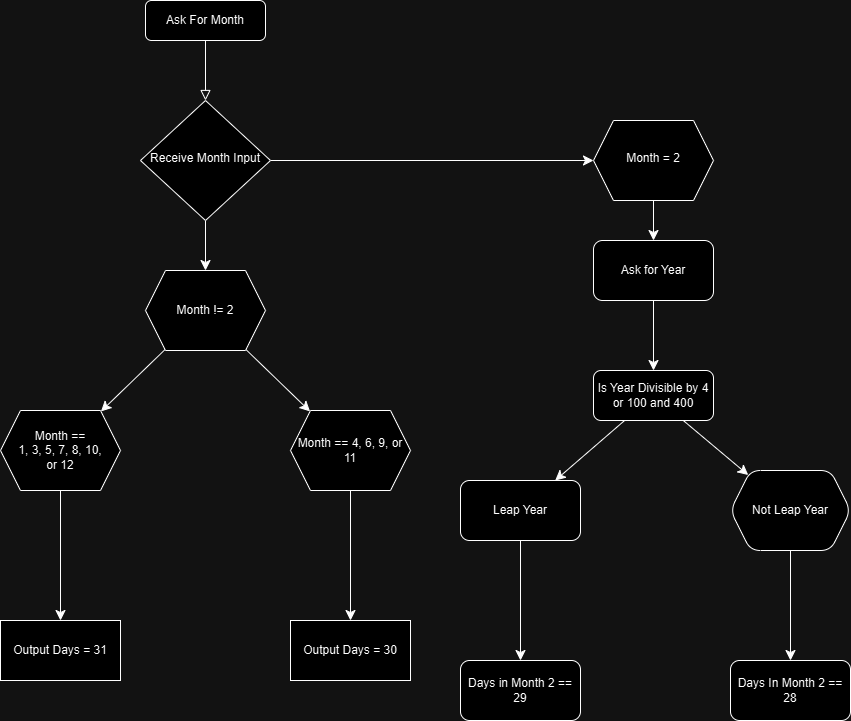

The diagram above was exported from draw.io. Its source (the exported page's mxGraphModel, read from the mxfile embedded in the PNG):
<mxGraphModel dx="1748" dy="1352" grid="1" gridSize="10" guides="1" tooltips="1" connect="1" arrows="1" fold="1" page="1" pageScale="1" pageWidth="827" pageHeight="1169" math="0" shadow="0">
  <root>
    <mxCell id="WIyWlLk6GJQsqaUBKTNV-0" />
    <mxCell id="WIyWlLk6GJQsqaUBKTNV-1" parent="WIyWlLk6GJQsqaUBKTNV-0" />
    <mxCell id="WIyWlLk6GJQsqaUBKTNV-2" value="" style="rounded=0;html=1;jettySize=auto;orthogonalLoop=1;fontSize=11;endArrow=block;endFill=0;endSize=8;strokeWidth=1;shadow=0;labelBackgroundColor=none;edgeStyle=orthogonalEdgeStyle;" parent="WIyWlLk6GJQsqaUBKTNV-1" source="WIyWlLk6GJQsqaUBKTNV-3" target="WIyWlLk6GJQsqaUBKTNV-6" edge="1">
      <mxGeometry relative="1" as="geometry" />
    </mxCell>
    <mxCell id="WIyWlLk6GJQsqaUBKTNV-3" value="Ask For Month" style="rounded=1;whiteSpace=wrap;html=1;fontSize=12;glass=0;strokeWidth=1;shadow=0;" parent="WIyWlLk6GJQsqaUBKTNV-1" vertex="1">
      <mxGeometry x="145" y="30" width="120" height="40" as="geometry" />
    </mxCell>
    <mxCell id="YgpHmh9MaSAlHs7p9Q5--11" value="" style="edgeStyle=none;curved=1;rounded=0;orthogonalLoop=1;jettySize=auto;html=1;fontSize=12;startSize=8;endSize=8;" edge="1" parent="WIyWlLk6GJQsqaUBKTNV-1" source="WIyWlLk6GJQsqaUBKTNV-6" target="YgpHmh9MaSAlHs7p9Q5--10">
      <mxGeometry relative="1" as="geometry" />
    </mxCell>
    <mxCell id="YgpHmh9MaSAlHs7p9Q5--13" value="" style="edgeStyle=none;curved=1;rounded=0;orthogonalLoop=1;jettySize=auto;html=1;fontSize=12;startSize=8;endSize=8;" edge="1" parent="WIyWlLk6GJQsqaUBKTNV-1" source="WIyWlLk6GJQsqaUBKTNV-6" target="YgpHmh9MaSAlHs7p9Q5--12">
      <mxGeometry relative="1" as="geometry" />
    </mxCell>
    <mxCell id="WIyWlLk6GJQsqaUBKTNV-6" value="Receive Month Input" style="rhombus;whiteSpace=wrap;html=1;shadow=0;fontFamily=Helvetica;fontSize=12;align=center;strokeWidth=1;spacing=6;spacingTop=-4;" parent="WIyWlLk6GJQsqaUBKTNV-1" vertex="1">
      <mxGeometry x="140" y="130" width="130" height="120" as="geometry" />
    </mxCell>
    <mxCell id="YgpHmh9MaSAlHs7p9Q5--29" value="" style="edgeStyle=none;curved=1;rounded=0;orthogonalLoop=1;jettySize=auto;html=1;fontSize=12;startSize=8;endSize=8;" edge="1" parent="WIyWlLk6GJQsqaUBKTNV-1" source="WIyWlLk6GJQsqaUBKTNV-12" target="YgpHmh9MaSAlHs7p9Q5--28">
      <mxGeometry relative="1" as="geometry" />
    </mxCell>
    <mxCell id="YgpHmh9MaSAlHs7p9Q5--30" value="" style="edgeStyle=none;curved=1;rounded=0;orthogonalLoop=1;jettySize=auto;html=1;fontSize=12;startSize=8;endSize=8;" edge="1" parent="WIyWlLk6GJQsqaUBKTNV-1" source="WIyWlLk6GJQsqaUBKTNV-12" target="YgpHmh9MaSAlHs7p9Q5--8">
      <mxGeometry relative="1" as="geometry" />
    </mxCell>
    <mxCell id="WIyWlLk6GJQsqaUBKTNV-12" value="Is Year Divisible by 4 or 100 and 400" style="rounded=1;whiteSpace=wrap;html=1;fontSize=12;glass=0;strokeWidth=1;shadow=0;" parent="WIyWlLk6GJQsqaUBKTNV-1" vertex="1">
      <mxGeometry x="593" y="400" width="120" height="50" as="geometry" />
    </mxCell>
    <mxCell id="YgpHmh9MaSAlHs7p9Q5--7" value="" style="edgeStyle=none;curved=1;rounded=0;orthogonalLoop=1;jettySize=auto;html=1;fontSize=12;startSize=8;endSize=8;" edge="1" parent="WIyWlLk6GJQsqaUBKTNV-1" source="YgpHmh9MaSAlHs7p9Q5--5" target="WIyWlLk6GJQsqaUBKTNV-12">
      <mxGeometry relative="1" as="geometry" />
    </mxCell>
    <mxCell id="YgpHmh9MaSAlHs7p9Q5--5" value="Ask for Year" style="rounded=1;whiteSpace=wrap;html=1;" vertex="1" parent="WIyWlLk6GJQsqaUBKTNV-1">
      <mxGeometry x="593" y="270" width="120" height="60" as="geometry" />
    </mxCell>
    <mxCell id="YgpHmh9MaSAlHs7p9Q5--34" value="" style="edgeStyle=none;curved=1;rounded=0;orthogonalLoop=1;jettySize=auto;html=1;fontSize=12;startSize=8;endSize=8;" edge="1" parent="WIyWlLk6GJQsqaUBKTNV-1" source="YgpHmh9MaSAlHs7p9Q5--8" target="YgpHmh9MaSAlHs7p9Q5--33">
      <mxGeometry relative="1" as="geometry" />
    </mxCell>
    <mxCell id="YgpHmh9MaSAlHs7p9Q5--8" value="Not Leap Year" style="shape=hexagon;perimeter=hexagonPerimeter2;whiteSpace=wrap;html=1;fixedSize=1;rounded=1;glass=0;strokeWidth=1;shadow=0;" vertex="1" parent="WIyWlLk6GJQsqaUBKTNV-1">
      <mxGeometry x="730" y="500" width="120" height="80" as="geometry" />
    </mxCell>
    <mxCell id="YgpHmh9MaSAlHs7p9Q5--27" value="" style="edgeStyle=none;curved=1;rounded=0;orthogonalLoop=1;jettySize=auto;html=1;fontSize=12;startSize=8;endSize=8;" edge="1" parent="WIyWlLk6GJQsqaUBKTNV-1" source="YgpHmh9MaSAlHs7p9Q5--10" target="YgpHmh9MaSAlHs7p9Q5--5">
      <mxGeometry relative="1" as="geometry" />
    </mxCell>
    <mxCell id="YgpHmh9MaSAlHs7p9Q5--10" value="Month = 2" style="shape=hexagon;perimeter=hexagonPerimeter2;whiteSpace=wrap;html=1;fixedSize=1;shadow=0;strokeWidth=1;spacing=6;spacingTop=-4;" vertex="1" parent="WIyWlLk6GJQsqaUBKTNV-1">
      <mxGeometry x="593" y="150" width="120" height="80" as="geometry" />
    </mxCell>
    <mxCell id="YgpHmh9MaSAlHs7p9Q5--19" value="" style="edgeStyle=none;curved=1;rounded=0;orthogonalLoop=1;jettySize=auto;html=1;fontSize=12;startSize=8;endSize=8;" edge="1" parent="WIyWlLk6GJQsqaUBKTNV-1" source="YgpHmh9MaSAlHs7p9Q5--12" target="YgpHmh9MaSAlHs7p9Q5--14">
      <mxGeometry relative="1" as="geometry" />
    </mxCell>
    <mxCell id="YgpHmh9MaSAlHs7p9Q5--21" value="" style="edgeStyle=none;curved=1;rounded=0;orthogonalLoop=1;jettySize=auto;html=1;fontSize=12;startSize=8;endSize=8;" edge="1" parent="WIyWlLk6GJQsqaUBKTNV-1" source="YgpHmh9MaSAlHs7p9Q5--12" target="YgpHmh9MaSAlHs7p9Q5--20">
      <mxGeometry relative="1" as="geometry" />
    </mxCell>
    <mxCell id="YgpHmh9MaSAlHs7p9Q5--12" value="Month != 2" style="shape=hexagon;perimeter=hexagonPerimeter2;whiteSpace=wrap;html=1;fixedSize=1;" vertex="1" parent="WIyWlLk6GJQsqaUBKTNV-1">
      <mxGeometry x="145" y="300" width="120" height="80" as="geometry" />
    </mxCell>
    <mxCell id="YgpHmh9MaSAlHs7p9Q5--23" value="" style="edgeStyle=none;curved=1;rounded=0;orthogonalLoop=1;jettySize=auto;html=1;fontSize=12;startSize=8;endSize=8;" edge="1" parent="WIyWlLk6GJQsqaUBKTNV-1" source="YgpHmh9MaSAlHs7p9Q5--14" target="YgpHmh9MaSAlHs7p9Q5--22">
      <mxGeometry relative="1" as="geometry" />
    </mxCell>
    <mxCell id="YgpHmh9MaSAlHs7p9Q5--14" value="Month == &lt;br&gt;1, 3, 5, 7, 8, 10, &lt;br&gt;or 12" style="shape=hexagon;perimeter=hexagonPerimeter2;whiteSpace=wrap;html=1;fixedSize=1;" vertex="1" parent="WIyWlLk6GJQsqaUBKTNV-1">
      <mxGeometry y="440" width="120" height="80" as="geometry" />
    </mxCell>
    <mxCell id="YgpHmh9MaSAlHs7p9Q5--25" value="" style="edgeStyle=none;curved=1;rounded=0;orthogonalLoop=1;jettySize=auto;html=1;fontSize=12;startSize=8;endSize=8;" edge="1" parent="WIyWlLk6GJQsqaUBKTNV-1" source="YgpHmh9MaSAlHs7p9Q5--20" target="YgpHmh9MaSAlHs7p9Q5--24">
      <mxGeometry relative="1" as="geometry" />
    </mxCell>
    <mxCell id="YgpHmh9MaSAlHs7p9Q5--20" value="Month == 4, 6, 9, or 11" style="shape=hexagon;perimeter=hexagonPerimeter2;whiteSpace=wrap;html=1;fixedSize=1;" vertex="1" parent="WIyWlLk6GJQsqaUBKTNV-1">
      <mxGeometry x="290" y="440" width="120" height="80" as="geometry" />
    </mxCell>
    <mxCell id="YgpHmh9MaSAlHs7p9Q5--22" value="Output Days = 31" style="whiteSpace=wrap;html=1;" vertex="1" parent="WIyWlLk6GJQsqaUBKTNV-1">
      <mxGeometry y="650" width="120" height="60" as="geometry" />
    </mxCell>
    <mxCell id="YgpHmh9MaSAlHs7p9Q5--24" value="Output Days = 30" style="whiteSpace=wrap;html=1;" vertex="1" parent="WIyWlLk6GJQsqaUBKTNV-1">
      <mxGeometry x="290" y="650" width="120" height="60" as="geometry" />
    </mxCell>
    <mxCell id="YgpHmh9MaSAlHs7p9Q5--32" value="" style="edgeStyle=none;curved=1;rounded=0;orthogonalLoop=1;jettySize=auto;html=1;fontSize=12;startSize=8;endSize=8;" edge="1" parent="WIyWlLk6GJQsqaUBKTNV-1" source="YgpHmh9MaSAlHs7p9Q5--28" target="YgpHmh9MaSAlHs7p9Q5--31">
      <mxGeometry relative="1" as="geometry" />
    </mxCell>
    <mxCell id="YgpHmh9MaSAlHs7p9Q5--28" value="Leap Year" style="whiteSpace=wrap;html=1;rounded=1;glass=0;strokeWidth=1;shadow=0;" vertex="1" parent="WIyWlLk6GJQsqaUBKTNV-1">
      <mxGeometry x="460" y="510" width="120" height="60" as="geometry" />
    </mxCell>
    <mxCell id="YgpHmh9MaSAlHs7p9Q5--31" value="Days in Month 2 == 29" style="whiteSpace=wrap;html=1;rounded=1;glass=0;strokeWidth=1;shadow=0;" vertex="1" parent="WIyWlLk6GJQsqaUBKTNV-1">
      <mxGeometry x="460" y="690" width="120" height="60" as="geometry" />
    </mxCell>
    <mxCell id="YgpHmh9MaSAlHs7p9Q5--33" value="Days In Month 2 == 28" style="rounded=1;whiteSpace=wrap;html=1;glass=0;strokeWidth=1;shadow=0;" vertex="1" parent="WIyWlLk6GJQsqaUBKTNV-1">
      <mxGeometry x="730" y="690" width="120" height="60" as="geometry" />
    </mxCell>
  </root>
</mxGraphModel>